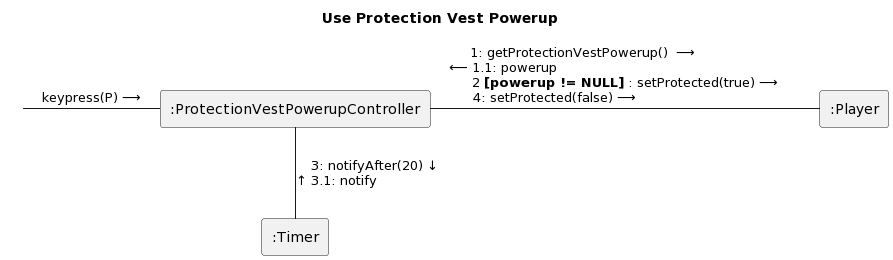

The diagram above was rendered by PlantUML. Its source (embedded in the PNG):
@startuml
title Use Protection Vest Powerup



skinparam componentStyle rectangle
skinparam interface {
  backgroundColor transparent
  borderColor transparent
}

' Entities
[:ProtectionVestPowerupController] as controller
[:Player] as player
[:Timer] as timer

" "-controller: "keypress(P) ⟶"

controller-player:"1: getProtectionVestPowerup()  ⟶                     \n⟵ 1.1: powerup                                                             \n2 **[powerup != NULL]** : setProtected(true) ⟶\n4: setProtected(false) ⟶                                   "

controller--timer:"3: notifyAfter(20) ↓\n↑ 3.1: notify                   "
@enduml